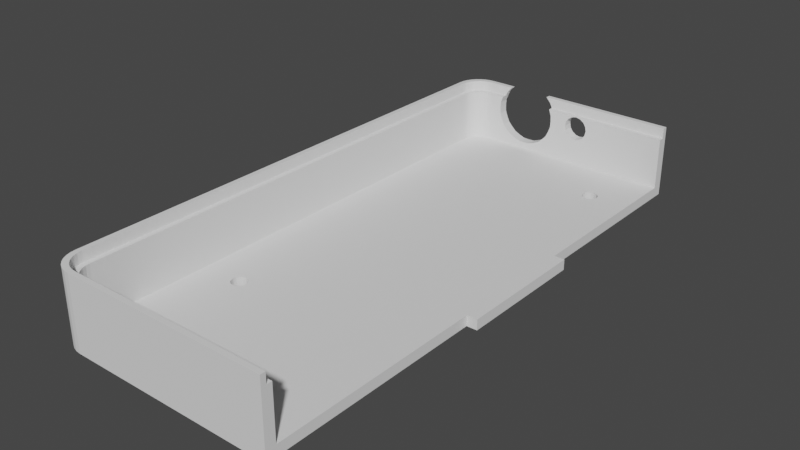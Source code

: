 # Source: Backplate_Left.blend  (saved by Blender 2.90.8; exported with 4.5.12 LTS)
import bpy
from mathutils import Matrix  # noqa: F401  (used for matrix-valued properties, if any)

bpy.ops.wm.read_factory_settings(use_empty=True)
scene = bpy.context.scene
scene.name = 'Scene'

# ---- collections
col_collection = bpy.data.collections.new('Collection'); scene.collection.children.link(col_collection)

# ---- world
world_world = bpy.data.worlds.new('World'); scene.world = world_world
world_world.use_nodes = True; world_world.node_tree.nodes.clear()
_N = world_world.node_tree.nodes; _L = world_world.node_tree.links
n0 = _N.new('ShaderNodeOutputWorld'); n0.name = 'World Output'; n0.location = (300, 300)
n1 = _N.new('ShaderNodeBackground'); n1.name = 'Background'; n1.location = (10, 300)
n1.inputs[0].default_value = (0.05088, 0.05088, 0.05088, 1.0)
_L.new(n1.outputs[0], n0.inputs[0])
n0.is_active_output = True
world_world.color = (0.05088, 0.05088, 0.05088)
world_world.use_sun_shadow = False
world_world.sun_shadow_jitter_overblur = 0.0

# ---- meshes
me_screenholder_010 = bpy.data.meshes.new('ScreenHolder.010')
me_screenholder_010.from_pydata([(-2.4, -7.3, 0.0), (-2.4, -7.1, 0.0), (-2.4, -6.6, 0.0), (-2.4, 0.5, 0.0), (-2.4, 0.7, 0.0), (-2.4, 0.9, 0.0), (-2.4, 1.9, 0.0), (-2.4, -8.3, 0.0), (-2.4, -3.05, 0.0), (-2.4, -7.3, 0.2), (-2.4, -8.3, 0.2), (-2.4, -7.1, 0.2), (-2.4, -6.6, 0.2), (-2.4, -3.05, 0.2), (-2.4, 0.5, 0.2), (-2.4, 0.7, 0.2), (-2.4, 0.9, 0.2), (-2.4, 1.9, 0.2), (-6.9, 0.5, 0.0), (-6.9, -3.3, 0.0), (-6.9, 0.5, 0.2), (-6.9, -3.3, 0.2), (-2.4, -8.5, 0.2), (-2.4, -8.5, 0.0), (-2.4, 2.1, 5.546e-17), (-2.4, 2.1, 0.2), (-6.448, 1.992, 0.2), (-2.4, 2.0, 0.2), (-6.726, 1.806, 0.2), (-6.606, 1.926, 0.2), (-6.8, -3.3, 0.2), (-6.8, 0.5, 0.2), (-6.767, 1.73, 0.2), (-6.363, 2.0, 0.2), (-6.672, 1.872, 0.2), (-6.591, 2.062, 0.2), (-6.591, 2.062, 0.0), (-6.678, 2.016, 0.2), (-6.678, 2.016, 0.0), (-6.498, 2.09, 0.2), (-6.498, 2.09, 0.0), (-6.4, 2.1, 0.0), (-6.4, 2.1, 0.2), (-6.754, 1.954, 0.2), (-6.754, 1.954, 0.0), (-6.398, 1.893, 0.0), (-6.398, 1.893, 0.2), (-6.469, 1.871, 0.0), (-6.469, 1.871, 0.2), (-6.816, 1.878, 0.2), (-6.816, 1.878, 0.0), (-6.325, 1.9, 0.2), (-6.325, 1.9, 0.0), (-6.862, 1.791, 0.2), (-6.862, 1.791, 0.0), (-6.89, 1.698, 0.2), (-6.89, 1.698, 0.0), (-6.533, 1.837, 0.2), (-6.533, 1.837, 0.0), (-6.59, 1.79, 0.2), (-6.59, 1.79, 0.0), (-6.637, 1.733, 0.2), (-6.637, 1.733, 0.0), (-6.693, 1.598, 0.2), (-6.693, 1.598, 0.0), (-6.671, 1.669, 0.2), (-6.671, 1.669, 0.0), (-6.9, 1.6, 0.2), (-6.9, 1.6, 0.0), (-6.7, 1.525, 0.2), (-6.7, 1.525, 0.0), (-6.9, -8.0, 0.2), (-6.9, -8.0, 0.0), (-6.89, -8.098, 0.2), (-6.89, -8.098, 0.0), (-6.693, -7.998, 0.0), (-6.693, -7.998, 0.2), (-6.7, -7.925, 0.0), (-6.7, -7.925, 0.2), (-6.637, -8.133, 0.0), (-6.637, -8.133, 0.2), (-6.671, -8.069, 0.0), (-6.671, -8.069, 0.2), (-6.59, -8.19, 0.0), (-6.59, -8.19, 0.2), (-6.862, -8.191, 0.2), (-6.862, -8.191, 0.0), (-6.816, -8.278, 0.2), (-6.816, -8.278, 0.0), (-6.533, -8.237, 0.2), (-6.533, -8.237, 0.0), (-6.754, -8.354, 0.2), (-6.754, -8.354, 0.0), (-6.53, 1.967, 0.2), (-2.4, 2.0, 2.773e-17), (-6.792, 1.648, 0.2), (-6.503, -8.253, 0.0), (-6.469, -8.271, 0.2), (-6.469, -8.271, 0.0), (-6.325, -8.3, 0.2), (-6.325, -8.3, 0.0), (-6.325, -8.3, 0.0), (-6.325, -8.3, 0.2), (-6.398, -8.293, 0.2), (-6.398, -8.293, 0.0), (-6.591, -8.462, 0.0), (-6.591, -8.462, 0.2), (-6.498, -8.49, 0.0), (-6.498, -8.49, 0.2), (-6.678, -8.416, 0.0), (-2.4, -8.4, 0.2), (-6.678, -8.416, 0.2), (-2.4, -8.4, 0.0), (-6.4, -8.5, 0.0), (-6.4, -8.5, 0.2), (-6.8, 1.563, 0.2), (-6.8, -7.963, 0.2), (-6.792, -8.048, 0.2), (-6.448, -8.392, 0.2), (-6.363, -8.4, 0.2), (-6.53, -8.367, 0.2), (-6.767, -8.13, 0.2), (-6.726, -8.206, 0.2), (-6.606, -8.326, 0.2), (-6.672, -8.272, 0.2), (-6.8, 0.5, 1.2), (-6.448, 1.992, 1.2), (-6.398, 1.893, 1.2), (-6.672, 1.872, 1.2), (-6.59, 1.79, 1.2), (-6.767, 1.73, 1.2), (-6.671, 1.669, 1.2), (-6.606, 1.926, 1.2), (-6.533, 1.837, 1.2), (-6.726, 1.806, 1.2), (-6.637, 1.733, 1.2), (-6.469, 1.871, 1.2), (-6.325, 1.9, 1.2), (-6.693, 1.598, 1.2), (-6.7, 1.525, 1.2), (-6.7, -7.925, 1.2), (-6.693, -7.998, 1.2), (-6.671, -8.069, 1.2), (-6.637, -8.133, 1.2), (-6.59, -8.19, 1.2), (-6.533, -8.237, 1.2), (-6.469, -8.271, 1.2), (-6.398, -8.293, 1.2), (-6.53, 1.967, 1.2), (-2.4, 1.9, 1.2), (-6.8, -7.963, 1.2), (-6.325, -8.3, 1.2), (-2.4, -8.3, 1.2), (-6.792, -8.048, 1.2), (-6.8, -3.3, 1.2), (-2.4, 2.0, 1.2), (-6.363, 2.0, 1.2), (-2.4, -8.4, 1.2), (-6.792, 1.648, 1.2), (-6.8, 1.563, 1.2), (-6.448, -8.392, 1.2), (-6.363, -8.4, 1.2), (-6.53, -8.367, 1.2), (-6.767, -8.13, 1.2), (-6.726, -8.206, 1.2), (-6.606, -8.326, 1.2), (-6.672, -8.272, 1.2), (-6.8, -3.3, 1.4), (-6.9, -3.3, 1.4), (-2.4, 2.0, 1.4), (-2.4, 2.1, 1.4), (-6.363, 2.0, 1.4), (-6.4, 2.1, 1.4), (-6.9, 0.5, 1.4), (-2.4, -8.4, 1.4), (-2.4, -8.5, 1.4), (-6.591, 2.062, 1.4), (-6.678, 2.016, 1.4), (-6.498, 2.09, 1.4), (-6.754, 1.954, 1.4), (-6.816, 1.878, 1.4), (-6.862, 1.791, 1.4), (-6.89, 1.698, 1.4), (-6.9, 1.6, 1.4), (-6.9, -8.0, 1.4), (-6.89, -8.098, 1.4), (-6.862, -8.191, 1.4), (-6.816, -8.278, 1.4), (-6.754, -8.354, 1.4), (-6.591, -8.462, 1.4), (-6.498, -8.49, 1.4), (-6.678, -8.416, 1.4), (-6.4, -8.5, 1.4), (-6.792, 1.648, 1.4), (-6.8, 1.563, 1.4), (-6.448, -8.392, 1.4), (-6.363, -8.4, 1.4), (-6.53, -8.367, 1.4), (-6.767, -8.13, 1.4), (-6.726, -8.206, 1.4), (-6.606, -8.326, 1.4), (-6.672, -8.272, 1.4), (-6.8, 0.5, 1.4), (-6.448, 1.992, 1.4), (-6.672, 1.872, 1.4), (-6.767, 1.73, 1.4), (-6.606, 1.926, 1.4), (-6.726, 1.806, 1.4), (-6.53, 1.967, 1.4), (-6.8, -7.963, 1.4), (-6.792, -8.048, 1.4), (-4.879, 2.1, 1.186), (-4.879, 2.0, 1.186), (-4.879, 2.0, 1.186), (-4.879, 1.9, 1.186), (-4.838, 2.1, 1.072), (-4.838, 2.0, 1.072), (-4.838, 2.0, 1.072), (-4.838, 1.9, 1.072), (-6.068, 2.1, 0.95), (-6.068, 2.0, 0.95), (-6.068, 2.0, 0.95), (-6.068, 1.9, 0.95), (-5.329, 2.1, 0.3377), (-5.329, 2.0, 0.3377), (-5.329, 2.0, 0.3377), (-5.329, 1.9, 0.3377), (-5.969, 2.1, 1.297), (-5.969, 2.0, 1.297), (-5.214, 2.1, 0.379), (-5.214, 2.0, 0.379), (-5.214, 2.0, 0.379), (-5.214, 1.9, 0.379), (-5.887, 2.1, 1.387), (-5.887, 2.0, 1.387), (-4.838, 2.1, 0.8282), (-4.838, 2.0, 0.8282), (-4.838, 2.0, 0.8282), (-4.838, 1.9, 0.8282), (-5.45, 2.1, 0.332), (-5.45, 2.0, 0.332), (-5.45, 2.0, 0.332), (-5.45, 1.9, 0.332), (-5.572, 2.1, 0.3377), (-5.572, 2.0, 0.3377), (-5.572, 2.0, 0.3377), (-5.572, 1.9, 0.3377), (-5.013, 2.1, 0.513), (-5.013, 2.0, 0.513), (-5.013, 2.0, 0.513), (-5.013, 1.9, 0.513), (-5.887, 2.1, 0.513), (-5.887, 2.0, 0.513), (-5.887, 2.0, 0.513), (-5.887, 1.9, 0.513), (-4.931, 2.1, 0.6032), (-4.931, 2.0, 0.6032), (-4.931, 2.0, 0.6032), (-4.931, 1.9, 0.6032), (-6.021, 2.1, 1.186), (-6.015, 2.0, 1.2), (-6.015, 1.9, 1.2), (-6.021, 2.0, 1.186), (-6.021, 2.0, 1.186), (-6.021, 1.9, 1.186), (-6.063, 2.1, 1.072), (-6.063, 2.0, 1.072), (-6.063, 2.0, 1.072), (-6.063, 1.9, 1.072), (-4.832, 2.1, 0.95), (-4.832, 2.0, 0.95), (-4.832, 2.0, 0.95), (-4.832, 1.9, 0.95), (-5.797, 2.1, 0.4309), (-5.797, 2.0, 0.4309), (-5.797, 2.0, 0.4309), (-5.797, 1.9, 0.4309), (-4.931, 2.1, 1.297), (-4.931, 2.0, 1.297), (-4.886, 2.0, 1.2), (-4.886, 1.9, 1.2), (-5.969, 2.1, 0.6032), (-5.969, 2.0, 0.6032), (-5.969, 2.0, 0.6032), (-5.969, 1.9, 0.6032), (-5.104, 2.1, 0.4309), (-5.104, 2.0, 0.4309), (-5.104, 2.0, 0.4309), (-5.104, 1.9, 0.4309), (-6.021, 2.1, 0.7135), (-6.021, 2.0, 0.7135), (-6.021, 2.0, 0.7135), (-6.021, 1.9, 0.7135), (-4.879, 2.1, 0.7135), (-4.879, 2.0, 0.7135), (-4.879, 2.0, 0.7135), (-4.879, 1.9, 0.7135), (-6.063, 2.1, 0.8282), (-6.063, 2.0, 0.8282), (-6.063, 2.0, 0.8282), (-6.063, 1.9, 0.8282), (-5.028, 2.0, 1.4), (-5.028, 2.1, 1.4), (-5.013, 2.1, 1.387), (-5.013, 2.0, 1.387), (-5.873, 2.0, 1.4), (-5.873, 2.1, 1.4), (-5.687, 2.1, 0.379), (-5.687, 2.0, 0.379), (-5.687, 2.0, 0.379), (-5.687, 1.9, 0.379), (-4.342, 2.1, 0.7283), (-4.342, 2.0, 0.7283), (-4.342, 2.0, 0.7283), (-4.342, 1.9, 0.7283), (-4.49, 2.1, 0.95), (-4.49, 2.0, 0.95), (-4.49, 2.0, 0.95), (-4.49, 1.9, 0.95), (-4.472, 2.1, 1.042), (-4.472, 2.0, 1.042), (-4.472, 2.0, 1.042), (-4.472, 1.9, 1.042), (-4.25, 2.1, 0.71), (-4.25, 2.0, 0.71), (-4.25, 2.0, 0.71), (-4.25, 1.9, 0.71), (-4.25, 2.1, 1.19), (-4.25, 2.0, 1.19), (-4.25, 2.0, 1.19), (-4.25, 1.9, 1.19), (-4.081, 2.1, 1.12), (-4.081, 2.0, 1.12), (-4.081, 2.0, 1.12), (-4.081, 1.9, 1.12), (-4.342, 2.1, 1.172), (-4.342, 2.0, 1.172), (-4.342, 2.0, 1.172), (-4.342, 1.9, 1.172), (-4.472, 2.1, 0.8582), (-4.472, 2.0, 0.8582), (-4.472, 2.0, 0.8582), (-4.472, 1.9, 0.8582), (-4.159, 2.1, 0.7283), (-4.159, 2.0, 0.7283), (-4.159, 2.0, 0.7283), (-4.159, 1.9, 0.7283), (-4.081, 2.1, 0.7803), (-4.081, 2.0, 0.7803), (-4.081, 2.0, 0.7803), (-4.081, 1.9, 0.7803), (-4.159, 2.1, 1.172), (-4.159, 2.0, 1.172), (-4.159, 2.0, 1.172), (-4.159, 1.9, 1.172), (-4.42, 2.1, 1.12), (-4.42, 2.0, 1.12), (-4.42, 2.0, 1.12), (-4.42, 1.9, 1.12), (-4.42, 2.1, 0.7803), (-4.42, 2.0, 0.7803), (-4.42, 2.0, 0.7803), (-4.42, 1.9, 0.7803), (-4.029, 2.1, 0.8582), (-4.029, 2.0, 0.8582), (-4.029, 2.0, 0.8582), (-4.029, 1.9, 0.8582), (-4.01, 2.1, 0.95), (-4.01, 2.0, 0.95), (-4.01, 2.0, 0.95), (-4.01, 1.9, 0.95), (-4.029, 2.1, 1.042), (-4.029, 2.0, 1.042), (-4.029, 2.0, 1.042), (-4.029, 1.9, 1.042), (-3.076, 0.9061, 0.2), (-3.076, 0.9061, 0.0), (-3.182, 0.95, 0.2), (-3.182, 0.95, 0.0), (-3.239, 0.9386, 0.2), (-3.239, 0.9386, 0.0), (-3.124, 0.9386, 0.2), (-3.124, 0.9386, 0.0), (-3.288, 0.9061, 0.2), (-3.288, 0.9061, 1.49e-08), (-3.32, 0.8574, 0.2), (-3.32, 0.8574, 0.0), (-3.043, 0.8574, 0.2), (-3.043, 0.8574, 0.0), (-3.032, 0.8, 0.2), (-3.032, 0.8, 0.0), (-3.332, 0.8, 0.2), (-3.332, 0.8, 0.0), (-3.043, 0.7426, 0.2), (-3.043, 0.7426, 0.0), (-3.32, 0.7426, 0.2), (-3.32, 0.7426, 0.0), (-3.076, 0.6939, 0.2), (-3.076, 0.6939, 0.0), (-3.288, 0.6939, 0.2), (-3.288, 0.6939, 1.49e-08), (-3.124, 0.6614, 0.2), (-3.124, 0.6614, 0.0), (-3.239, 0.6614, 0.2), (-3.239, 0.6614, 0.0), (-3.182, 0.65, 0.2), (-3.182, 0.65, 0.0), (-5.9, -5.55, 0.2), (-5.9, -5.55, 0.0), (-5.843, -5.561, 0.2), (-5.843, -5.561, 0.0), (-5.958, -5.561, 0.2), (-5.958, -5.561, 0.0), (-5.794, -5.594, 0.2), (-5.794, -5.594, 0.0), (-6.006, -5.594, 0.2), (-6.006, -5.594, 1.49e-08), (-5.762, -5.643, 0.2), (-5.762, -5.643, 0.0), (-6.039, -5.643, 0.2), (-6.039, -5.643, 0.0), (-6.05, -5.7, 0.2), (-6.05, -5.7, 0.0), (-5.75, -5.7, 0.2), (-5.75, -5.7, 0.0), (-5.762, -5.757, 0.2), (-5.762, -5.757, 0.0), (-6.039, -5.757, 0.2), (-6.039, -5.757, 0.0), (-6.006, -5.806, 0.2), (-6.006, -5.806, 1.49e-08), (-5.958, -5.839, 0.2), (-5.958, -5.839, 0.0), (-5.794, -5.806, 0.2), (-5.794, -5.806, 0.0), (-5.843, -5.839, 0.2), (-5.843, -5.839, 0.0), (-5.9, -5.85, 0.2), (-5.9, -5.85, 0.0), (-2.2, -4.15, 0.2), (-2.2, -4.15, -2.384e-07), (-2.2, -1.65, 0.2), (-2.2, -1.65, -2.384e-07), (-2.4, -4.15, 0.2), (-2.4, -4.15, -2.384e-07), (-2.4, -1.65, 0.2), (-2.4, -1.65, -2.384e-07)], [(101, 100), (103, 99)], [(109, 90, 83, 92), (88, 92, 83, 79), (113, 100, 104, 107), (105, 107, 104, 98), (109, 105, 98, 96, 90), (94, 24, 25, 27), (72, 74, 73, 71), (85, 73, 74, 86), (93, 208, 206, 29), (21, 168, 173, 20), (0, 1, 2, 8, 3, 4, 5, 6, 17, 16, 15, 14, 13, 12, 11, 9, 10, 7), (19, 21, 20, 18), (21, 19, 72, 71), (18, 20, 67, 68), (34, 128, 132, 29), (23, 22, 114, 113), (80, 143, 144, 84), (110, 22, 23, 112), (56, 55, 53, 54), (85, 186, 185, 73), (55, 56, 68, 67), (44, 43, 37, 38), (35, 39, 40, 36), (42, 41, 40, 39), (50, 49, 43, 44), (119, 161, 160, 118), (106, 189, 191, 111), (42, 25, 24, 41), (50, 54, 53, 49), (42, 172, 306, 233, 227, 259, 265, 219, 297, 289, 281, 251, 273, 307, 243, 239, 223, 229, 285, 247, 255, 293, 235, 269, 315, 339, 359, 311, 323, 343, 347, 363, 367, 170, 25), (37, 35, 36, 38), (29, 206, 204, 34), (117, 153, 150, 116), (51, 137, 127, 46), (76, 141, 142, 82), (55, 182, 181, 53), (17, 149, 370, 366, 350, 346, 326, 314, 362, 342, 318, 272, 238, 296, 258, 250, 288, 232, 226, 242, 246, 310, 276, 254, 284, 292, 300, 222, 268, 264, 261, 137, 51), (87, 85, 86, 88), (92, 91, 87, 88), (92, 109, 111, 91), (109, 105, 106, 111), (108, 106, 105, 107), (114, 108, 107, 113), (110, 157, 161, 119), (118, 160, 162, 120), (82, 142, 143, 80), (118, 195, 196, 119), (121, 163, 153, 117), (10, 152, 157, 110), (122, 164, 163, 121), (78, 140, 141, 76), (111, 191, 188, 91), (116, 209, 210, 117), (119, 196, 174, 110), (97, 146, 147, 103), (120, 162, 165, 123), (120, 197, 195, 118), (117, 210, 198, 121), (10, 110, 112, 7), (53, 181, 180, 49), (6, 94, 27, 17), (108, 190, 189, 106), (121, 198, 199, 122), (71, 184, 168, 21), (123, 200, 197, 120), (49, 180, 179, 43), (124, 166, 164, 122), (122, 199, 201, 124), (124, 201, 200, 123), (25, 170, 169, 27), (73, 185, 184, 71), (123, 165, 166, 124), (130, 158, 138, 131), (155, 279, 280, 149), (128, 134, 135, 129), (158, 159, 139, 138), (126, 148, 136, 127), (160, 161, 151, 147), (150, 153, 141, 140), (157, 152, 151, 161), (162, 160, 147, 146), (153, 163, 142, 141), (163, 164, 143, 142), (165, 162, 146, 145), (166, 165, 145, 144), (144, 143, 164, 166), (129, 133, 132, 128), (133, 136, 148, 132), (127, 137, 156, 126), (131, 135, 134, 130), (48, 136, 133, 57), (29, 132, 148, 93), (93, 148, 126, 26), (57, 133, 129, 59), (115, 159, 158, 95), (102, 151, 152, 10), (26, 126, 156, 33), (84, 144, 145, 89), (59, 129, 135, 61), (103, 147, 151, 102), (28, 134, 128, 34), (32, 130, 134, 28), (65, 131, 138, 63), (33, 156, 260, 263, 267, 221, 299, 291, 283, 253, 275, 309, 245, 241, 225, 231, 287, 249, 257, 295, 237, 271, 317, 341, 361, 313, 325, 345, 349, 365, 369, 155, 27), (61, 135, 131, 65), (31, 125, 159, 115), (95, 158, 130, 32), (63, 138, 139, 69), (116, 150, 154, 30), (30, 154, 125, 31), (89, 145, 146, 97), (27, 155, 149, 17), (46, 127, 136, 48), (202, 173, 168, 167), (167, 168, 184, 209), (205, 207, 180, 181), (203, 171, 172, 178), (206, 208, 176, 177), (204, 206, 177, 179), (201, 199, 187, 188), (188, 191, 200, 201), (191, 189, 197, 200), (186, 187, 199, 198), (185, 186, 198, 210), (189, 190, 195, 197), (175, 174, 196, 192), (184, 185, 210, 209), (190, 192, 196, 195), (178, 176, 208, 203), (182, 183, 194, 193), (179, 180, 207, 204), (170, 302, 301, 169), (173, 202, 194, 183), (181, 182, 193, 205), (114, 192, 190, 108), (26, 203, 208, 93), (87, 187, 186, 85), (95, 193, 194, 115), (33, 171, 203, 26), (37, 177, 176, 35), (34, 204, 207, 28), (28, 207, 205, 32), (39, 178, 172, 42), (110, 174, 175, 22), (27, 169, 368, 364, 348, 344, 324, 312, 360, 340, 316, 270, 236, 294, 256, 248, 286, 230, 224, 240, 244, 308, 274, 252, 282, 290, 298, 220, 266, 262, 228, 234, 305, 171, 33), (20, 173, 183, 67), (22, 175, 192, 114), (91, 188, 187, 87), (115, 194, 202, 31), (35, 176, 178, 39), (32, 205, 193, 95), (30, 167, 209, 116), (67, 183, 182, 55), (31, 202, 167, 30), (43, 179, 177, 37), (86, 88, 79, 81), (86, 81, 75, 74), (72, 74, 75, 77), (139, 140, 78, 69), (140, 139, 154, 150), (159, 125, 154, 139), (77, 70, 68, 18, 19, 72), (68, 56, 64, 70), (56, 54, 66, 64), (54, 50, 62, 66), (50, 44, 60, 62), (44, 38, 58, 60), (36, 47, 58, 38), (36, 40, 45, 47), (40, 41, 52, 45), (41, 24, 6, 52), (113, 23, 7, 100), (99, 10, 9, 11, 12, 423, 425, 433, 435, 437, 431, 429, 427, 421, 78, 76, 82, 80, 84, 89, 97, 103, 102), (7, 100, 104, 98, 96, 90, 83, 79, 81, 75, 77, 422, 428, 430, 432, 438, 436, 434, 426, 424, 2, 1, 0), (261, 260, 156, 137), (305, 306, 172, 171), (243, 307, 309, 245), (239, 243, 245, 241), (223, 239, 241, 225), (229, 223, 225, 231), (229, 231, 287, 285), (285, 287, 249, 247), (247, 249, 257, 255), (293, 255, 257, 295), (293, 295, 237, 235), (269, 235, 236, 270), (269, 271, 217, 215), (211, 215, 217, 213, 279), (211, 212, 278, 277), (277, 278, 304, 303), (301, 302, 303, 304), (307, 273, 275, 309), (251, 252, 274, 273), (251, 281, 282, 252), (289, 290, 282, 281), (297, 298, 290, 289), (219, 221, 299, 297), (265, 267, 221, 219), (260, 259, 265, 267, 263), (259, 227, 228, 260), (233, 234, 228, 227), (305, 234, 233, 306), (263, 260, 261, 264), (268, 267, 263, 264), (222, 221, 267, 268), (300, 299, 221, 222), (292, 290, 298, 300), (282, 290, 292, 284), (284, 254, 252, 282), (253, 254, 276, 275), (276, 310, 309, 275), (246, 245, 309, 310), (246, 242, 241, 245), (226, 225, 241, 242), (231, 225, 226, 232), (288, 287, 231, 232), (249, 287, 288, 250), (250, 258, 257, 249), (295, 257, 258, 296), (296, 238, 237, 295), (236, 238, 272, 270), (218, 217, 271, 272), (212, 214, 218, 216), (214, 280, 279, 213), (155, 369, 373, 333, 352, 328, 336, 357, 321, 317, 271, 217, 213, 279), (272, 318, 322, 358, 338, 330, 354, 334, 374, 370, 149, 280, 214, 218), (270, 316, 320, 356, 337, 329, 353, 332, 372, 368, 169, 301, 304, 278, 212, 216), (170, 367, 371, 331, 351, 327, 335, 355, 319, 315, 269, 215, 211, 277, 303, 302), (372, 332, 334, 374), (331, 371, 372, 332), (372, 374, 370, 368), (371, 367, 368, 372), (365, 366, 370, 369), (363, 365, 369, 367), (349, 350, 366, 365), (347, 349, 365, 363), (333, 334, 354, 352), (331, 333, 352, 351), (354, 330, 328, 352), (352, 328, 327, 351), (337, 338, 330, 329), (329, 327, 335, 337), (346, 350, 349, 345), (345, 349, 347, 343), (324, 344, 346, 326), (344, 324, 323, 343), (314, 326, 324, 312), (324, 323, 311, 312), (361, 362, 314, 313), (313, 311, 359, 361), (341, 342, 362, 361), (341, 361, 359, 339), (315, 317, 341, 339), (341, 317, 318, 342), (319, 321, 317, 315), (317, 321, 322, 318), (355, 356, 320, 319), (356, 358, 322, 320), (335, 336, 357, 355), (336, 338, 358, 357), (437, 438, 432, 431), (435, 436, 438, 437), (377, 378, 380, 379), (415, 416, 420, 419), (403, 404, 400, 399), (431, 432, 430, 429), (417, 418, 424, 423), (429, 430, 428, 427), (393, 394, 398, 397), (405, 406, 404, 403), (407, 408, 412, 411), (379, 380, 384, 383), (413, 414, 410, 409), (389, 390, 394, 393), (407, 408, 410, 409), (433, 434, 436, 435), (401, 402, 406, 405), (387, 388, 390, 389), (397, 398, 402, 401), (2, 424, 418, 414, 410, 408, 412, 416, 420, 422, 77, 70, 392, 396, 400, 404, 406, 402, 398, 394, 390, 5, 4, 3, 8), (5, 390, 388, 376, 382, 378, 380, 384, 386, 392, 70, 64, 66, 62, 60, 58, 47, 45, 52, 6), (411, 412, 416, 415), (395, 396, 392, 391), (78, 421, 419, 415, 411, 407, 409, 413, 417, 423, 12, 13, 14, 15, 16, 389, 393, 397, 401, 405, 403, 399, 395, 391, 69), (69, 391, 385, 383, 379, 377, 381, 375, 387, 389, 16, 17, 51, 46, 48, 57, 59, 61, 65, 63), (375, 376, 382, 381), (423, 424, 426, 425), (417, 418, 414, 413), (387, 388, 376, 375), (419, 420, 422, 421), (383, 384, 386, 385), (425, 426, 434, 433), (427, 428, 422, 421), (399, 400, 396, 395), (385, 386, 392, 391), (377, 378, 382, 381), (439, 440, 442, 441), (441, 442, 446, 445), (445, 446, 444, 443), (443, 444, 440, 439), (441, 445, 443, 439), (446, 442, 440, 444)])
_uv = me_screenholder_010.uv_layers.new(name='UVMap')
_uv.uv.foreach_set('vector', [0.0, 0.0, 0.0, 0.0, 0.0, 0.0, 0.0, 0.0, 0.0, 0.0, 0.0, 0.0, 0.0, 0.0, 0.0, 0.0, 0.0, 0.0, 0.0, 0.0, 0.0, 0.0, 0.0, 0.0, 0.0, 0.0, 0.0, 0.0, 0.0, 0.0, 0.0, 0.0, 0.0, 0.0, 0.0, 0.0, 0.0, 0.0, 0.0, 0.0, 0.0, 0.0, 0.0, 0.0, 0.0, 0.0, 0.0, 0.0, 0.0, 0.0, 0.0, 0.0, 0.0, 0.0, 0.0, 0.0, 0.0, 0.0, 0.0, 0.0, 0.0, 0.0, 0.0, 0.0, 0.0, 0.0, 0.0, 0.0, 0.0, 0.0, 0.0, 0.0, 0.0, 0.0, 0.0, 0.0, 0.0, 0.0, 0.0, 0.0, 0.0, 0.0, 0.0, 0.0, 0.0, 0.0, 0.0, 0.0, 0.0, 0.0, 0.0, 0.0, 0.0, 0.0, 0.0, 0.0, 0.0, 0.0, 0.0, 0.0, 0.0, 0.0, 0.0, 0.0, 0.0, 0.0, 0.0, 0.0, 0.0, 0.0, 0.0, 0.0, 0.0, 0.0, 0.0, 0.0, 0.0, 0.0, 0.0, 0.0, 0.0, 0.0, 0.0, 0.0, 0.0, 0.0, 0.0, 0.0, 0.0, 0.0, 0.0, 0.0, 0.0, 0.0, 0.0, 0.0, 0.0, 0.0, 0.0, 0.0, 0.0, 0.0, 0.0, 0.0, 0.0, 0.0, 0.0, 0.0, 0.0, 0.0, 0.0, 0.0, 0.0, 0.0, 0.0, 0.0, 0.0, 0.0, 0.0, 0.0, 0.0, 0.0, 0.0, 0.0, 0.0, 0.0, 0.0, 0.0, 0.0, 0.0, 0.0, 0.0, 0.0, 0.0, 0.0, 0.0, 0.0, 0.0, 0.0, 0.0, 0.0, 0.0, 0.0, 0.0, 0.0, 0.0, 0.0, 0.0, 0.0, 0.0, 0.0, 0.0, 0.0, 0.0, 0.0, 0.0, 0.0, 0.0, 0.0, 0.0, 0.0, 0.0, 0.0, 0.0, 0.0, 0.0, 0.0, 0.0, 0.0, 0.0, 0.0, 0.0, 0.0, 0.0, 0.0, 0.0, 0.0, 0.0, 0.0, 0.0, 0.0, 0.0, 0.0, 0.0, 0.0, 0.0, 0.0, 0.0, 0.0, 0.0, 0.0, 0.0, 0.0, 0.0, 0.0, 0.0, 0.0, 0.0, 0.0, 0.0, 0.0, 0.0, 0.0, 0.0, 0.0, 0.0, 0.0, 0.0, 0.0, 0.0, 0.0, 0.0, 0.0, 0.0, 0.0, 0.0, 0.0, 0.0, 0.0, 0.0, 0.0, 0.0, 0.0, 0.0, 0.0, 0.0, 0.0, 0.0, 0.0, 0.0, 0.0, 0.0, 0.0, 0.0, 0.0, 0.0, 0.0, 0.0, 0.0, 0.0, 0.0, 0.0, 0.0, 0.0, 0.0, 0.0, 0.0, 0.0, 0.0, 0.0, 0.0, 0.0, 0.0, 0.0, 0.0, 0.0, 0.0, 0.0, 0.0, 0.0, 0.0, 0.0, 0.0, 0.0, 0.0, 0.0, 0.0, 0.0, 0.0, 0.0, 0.0, 0.0, 0.0, 0.0, 0.0, 0.0, 0.0, 0.0, 0.0, 0.0, 0.0, 0.0, 0.0, 0.0, 0.0, 0.0, 0.0, 0.0, 0.0, 0.0, 0.0, 0.0, 0.0, 0.0, 0.0, 0.0, 0.0, 0.0, 0.0, 0.0, 0.0, 0.0, 0.0, 0.0, 0.0, 0.0, 0.0, 0.0, 0.0, 0.0, 0.0, 0.0, 0.0, 0.0, 0.0, 0.0, 0.0, 0.0, 0.0, 0.0, 0.0, 0.0, 0.0, 0.0, 0.0, 0.0, 0.0, 0.0, 0.0, 0.0, 0.0, 0.0, 0.0, 0.0, 0.0, 0.0, 0.0, 0.0, 0.0, 0.0, 0.0, 0.0, 0.0, 0.0, 0.0, 0.0, 0.0, 0.0, 0.0, 0.0, 0.0, 0.0, 0.0, 0.0, 0.0, 0.0, 0.0, 0.0, 0.0, 0.0, 0.0, 0.0, 0.0, 0.0, 0.0, 0.0, 0.0, 0.0, 0.0, 0.0, 0.0, 0.0, 0.0, 0.0, 0.0, 0.0, 0.0, 0.0, 0.0, 0.0, 0.0, 0.0, 0.0, 0.0, 0.0, 0.0, 0.0, 0.0, 0.0, 0.0, 0.0, 0.0, 0.0, 0.0, 0.0, 0.0, 0.0, 0.0, 0.0, 0.0, 0.0, 0.0, 0.0, 0.0, 0.0, 0.0, 0.0, 0.0, 0.0, 0.0, 0.0, 0.0, 0.0, 0.0, 0.0, 0.0, 0.0, 0.0, 0.0, 0.0, 0.0, 0.0, 0.0, 0.0, 0.0, 0.0, 0.0, 0.0, 0.0, 0.0, 0.0, 0.0, 0.0, 0.0, 0.0, 0.0, 0.0, 0.0, 0.0, 0.0, 0.0, 0.0, 0.0, 0.0, 0.0, 0.0, 0.0, 0.0, 0.0, 0.0, 0.0, 0.0, 0.0, 0.0, 0.0, 0.0, 0.0, 0.0, 0.0, 0.0, 0.0, 0.0, 0.0, 0.0, 0.0, 0.0, 0.0, 0.0, 0.0, 0.0, 0.0, 0.0, 0.0, 0.0, 0.0, 0.0, 0.0, 0.0, 0.0, 0.0, 0.0, 0.0, 0.0, 0.0, 0.0, 0.0, 0.0, 0.0, 0.0, 0.0, 0.0, 0.0, 0.0, 0.0, 0.0, 0.0, 0.0, 0.0, 0.0, 0.0, 0.0, 0.0, 0.0, 0.0, 0.0, 0.0, 0.0, 0.0, 0.0, 0.0, 0.0, 0.0, 0.0, 0.0, 0.0, 0.0, 0.0, 0.0, 0.0, 0.0, 0.0, 0.0, 0.0, 0.0, 0.0, 0.0, 0.0, 0.0, 0.0, 0.0, 0.0, 0.0, 0.0, 0.0, 0.0, 0.0, 0.0, 0.0, 0.0, 0.0, 0.0, 0.0, 0.0, 0.0, 0.0, 0.0, 0.0, 0.0, 0.0, 0.0, 0.0, 0.0, 0.0, 0.0, 0.0, 0.0, 0.0, 0.0, 0.0, 0.0, 0.0, 0.0, 0.0, 0.0, 0.0, 0.0, 0.0, 0.0, 0.0, 0.0, 0.0, 0.0, 0.0, 0.0, 0.0, 0.0, 0.0, 0.0, 0.0, 0.0, 0.0, 0.0, 0.0, 0.0, 0.0, 0.0, 0.0, 0.0, 0.0, 0.0, 0.0, 0.0, 0.0, 0.0, 0.0, 0.0, 0.0, 0.0, 0.0, 0.0, 0.0, 0.0, 0.0, 0.0, 0.0, 0.0, 0.0, 0.0, 0.0, 0.0, 0.0, 0.0, 0.0, 0.0, 0.0, 0.0, 0.0, 0.0, 0.0, 0.0, 0.0, 0.0, 0.0, 0.0, 0.0, 0.0, 0.0, 0.0, 0.0, 0.0, 0.0, 0.0, 0.0, 0.0, 0.0, 0.0, 0.0, 0.0, 0.0, 0.0, 0.0, 0.0, 0.0, 0.0, 0.0, 0.0, 0.0, 0.0, 0.0, 0.0, 0.0, 0.0, 0.0, 0.0, 0.0, 0.0, 0.0, 0.0, 0.0, 0.0, 0.0, 0.0, 0.0, 0.0, 0.0, 0.0, 0.0, 0.0, 0.0, 0.0, 0.0, 0.0, 0.0, 0.0, 0.0, 0.0, 0.0, 0.0, 0.0, 0.0, 0.0, 0.0, 0.0, 0.0, 0.0, 0.0, 0.0, 0.0, 0.0, 0.0, 0.0, 0.0, 0.0, 0.0, 0.0, 0.0, 0.0, 0.0, 0.0, 0.0, 0.0, 0.0, 0.0, 0.0, 0.0, 0.0, 0.0, 0.0, 0.0, 0.0, 0.0, 0.0, 0.0, 0.0, 0.0, 0.0, 0.0, 0.0, 0.0, 0.0, 0.0, 0.0, 0.0, 0.0, 0.0, 0.0, 0.0, 0.0, 0.0, 0.0, 0.0, 0.0, 0.0, 0.0, 0.0, 0.0, 0.0, 0.0, 0.0, 0.0, 0.0, 0.0, 0.0, 0.0, 0.0, 0.0, 0.0, 0.0, 0.0, 0.0, 0.0, 0.0, 0.0, 0.0, 0.0, 0.0, 0.0, 0.0, 0.0, 0.0, 0.0, 0.0, 0.0, 0.0, 0.0, 0.0, 0.0, 0.0, 0.0, 0.0, 0.0, 0.0, 0.0, 0.0, 0.0, 0.0, 0.0, 0.0, 0.0, 0.0, 0.0, 0.0, 0.0, 0.0, 0.0, 0.0, 0.0, 0.0, 0.0, 0.0, 0.0, 0.0, 0.0, 0.0, 0.0, 0.0, 0.0, 0.0, 0.0, 0.0, 0.0, 0.0, 0.0, 0.0, 0.0, 0.0, 0.0, 0.0, 0.0, 0.0, 0.0, 0.0, 0.0, 0.0, 0.0, 0.0, 0.0, 0.0, 0.0, 0.0, 0.0, 0.0, 0.0, 0.0, 0.0, 0.0, 0.0, 0.0, 0.0, 0.0, 0.0, 0.0, 0.0, 0.0, 0.0, 0.0, 0.0, 0.0, 0.0, 0.0, 0.0, 0.0, 0.0, 0.0, 0.0, 0.0, 0.0, 0.0, 0.0, 0.0, 0.0, 0.0, 0.0, 0.0, 0.0, 0.0, 0.0, 0.0, 0.0, 0.0, 0.0, 0.0, 0.0, 0.0, 0.0, 0.0, 0.0, 0.0, 0.0, 0.0, 0.0, 0.0, 0.0, 0.0, 0.0, 0.0, 0.0, 0.0, 0.0, 0.0, 0.0, 0.0, 0.0, 0.0, 0.0, 0.0, 0.0, 0.0, 0.0, 0.0, 0.0, 0.0, 0.0, 0.0, 0.0, 0.0, 0.0, 0.0, 0.0, 0.0, 0.0, 0.0, 0.0, 0.0, 0.0, 0.0, 0.0, 0.0, 0.0, 0.0, 0.0, 0.0, 0.0, 0.0, 0.0, 0.0, 0.0, 0.0, 0.0, 0.0, 0.0, 0.0, 0.0, 0.0, 0.0, 0.0, 0.0, 0.0, 0.0, 0.0, 0.0, 0.0, 0.0, 0.0, 0.0, 0.0, 0.0, 0.0, 0.0, 0.0, 0.0, 0.0, 0.0, 0.0, 0.0, 0.0, 0.0, 0.0, 0.0, 0.0, 0.0, 0.0, 0.0, 0.0, 0.0, 0.0, 0.0, 0.0, 0.0, 0.0, 0.0, 0.0, 0.0, 0.0, 0.0, 0.0, 0.0, 0.0, 0.0, 0.0, 0.0, 0.0, 0.0, 0.0, 0.0, 0.0, 0.0, 0.0, 0.0, 0.0, 0.0, 0.0, 0.0, 0.0, 0.0, 0.0, 0.0, 0.0, 0.0, 0.0, 0.0, 0.0, 0.0, 0.0, 0.0, 0.0, 0.0, 0.0, 0.0, 0.0, 0.0, 0.0, 0.0, 0.0, 0.0, 0.0, 0.0, 0.0, 0.0, 0.0, 0.0, 0.0, 0.0, 0.0, 0.0, 0.0, 0.0, 0.0, 0.0, 0.0, 0.0, 0.0, 0.0, 0.0, 0.0, 0.0, 0.0, 0.0, 0.0, 0.0, 0.0, 0.0, 0.0, 0.0, 0.0, 0.0, 0.0, 0.0, 0.0, 0.0, 0.0, 0.0, 0.0, 0.0, 0.0, 0.0, 0.0, 0.0, 0.0, 0.0, 0.0, 0.0, 0.0, 0.0, 0.0, 0.0, 0.0, 0.0, 0.0, 0.0, 0.0, 0.0, 0.0, 0.0, 0.0, 0.0, 0.0, 0.0, 0.0, 0.0, 0.0, 0.0, 0.0, 0.0, 0.0, 0.0, 0.0, 0.0, 0.0, 0.0, 0.0, 0.0, 0.0, 0.0, 0.0, 0.0, 0.0, 0.0, 0.0, 0.0, 0.0, 0.0, 0.0, 0.0, 0.0, 0.0, 0.0, 0.0, 0.0, 0.0, 0.0, 0.0, 0.0, 0.0, 0.0, 0.0, 0.0, 0.0, 0.0, 0.0, 0.0, 0.0, 0.0, 0.0, 0.0, 0.0, 0.0, 0.0, 0.0, 0.0, 0.0, 0.0, 0.0, 0.0, 0.0, 0.0, 0.0, 0.0, 0.0, 0.0, 0.0, 0.0, 0.0, 0.0, 0.0, 0.0, 0.0, 0.0, 0.0, 0.0, 0.0, 0.0, 0.0, 0.0, 0.0, 0.0, 0.0, 0.0, 0.0, 0.0, 0.0, 0.0, 0.0, 0.0, 0.0, 0.0, 0.0, 0.0, 0.0, 0.0, 0.0, 0.0, 0.0, 0.0, 0.0, 0.0, 0.0, 0.0, 0.0, 0.0, 0.0, 0.0, 0.0, 0.0, 0.0, 0.0, 0.0, 0.0, 0.0, 0.0, 0.0, 0.0, 0.0, 0.0, 0.0, 0.0, 0.0, 0.0, 0.0, 0.0, 0.0, 0.0, 0.0, 0.0, 0.0, 0.0, 0.0, 0.0, 0.0, 0.0, 0.0, 0.0, 0.0, 0.0, 0.0, 0.0, 0.0, 0.0, 0.0, 0.0, 0.0, 0.0, 0.0, 0.0, 0.0, 0.0, 0.0, 0.0, 0.0, 0.0, 0.0, 0.0, 0.0, 0.0, 0.0, 0.0, 0.0, 0.0, 0.0, 0.0, 0.0, 0.0, 0.0, 0.0, 0.0, 0.0, 0.0, 0.0, 0.0, 0.0, 0.0, 0.0, 0.0, 0.0, 0.0, 0.0, 0.0, 0.0, 0.0, 0.0, 0.0, 0.0, 0.0, 0.0, 0.0, 0.0, 0.0, 0.0, 0.0, 0.0, 0.0, 0.0, 0.0, 0.0, 0.0, 0.0, 0.0, 0.0, 0.0, 0.0, 0.0, 0.0, 0.0, 0.0, 0.0, 0.0, 0.0, 0.0, 0.0, 0.0, 0.0, 0.0, 0.0, 0.0, 0.0, 0.0, 0.0, 0.0, 0.0, 0.0, 0.0, 0.0, 0.0, 0.0, 0.0, 0.0, 0.0, 0.0, 0.0, 0.0, 0.0, 0.0, 0.0, 0.0, 0.0, 0.0, 0.0, 0.0, 0.0, 0.0, 0.0, 0.0, 0.0, 0.0, 0.0, 0.0, 0.0, 0.0, 0.0, 0.0, 0.0, 0.0, 0.0, 0.0, 0.0, 0.0, 0.0, 0.0, 0.0, 0.0, 0.0, 0.0, 0.0, 0.0, 0.0, 0.0, 0.0, 0.0, 0.0, 0.0, 0.0, 0.0, 0.0, 0.0, 0.0, 0.0, 0.0, 0.0, 0.0, 0.0, 0.0, 0.0, 0.0, 0.0, 0.0, 0.0, 0.0, 0.0, 0.0, 0.0, 0.0, 0.0, 0.0, 0.0, 0.0, 0.0, 0.0, 0.0, 0.0, 0.0, 0.0, 0.0, 0.0, 0.0, 0.0, 0.0, 0.0, 0.0, 0.0, 0.0, 0.0, 0.0, 0.0, 0.0, 0.0, 0.0, 0.0, 0.0, 0.0, 0.0, 0.0, 0.0, 0.0, 0.0, 0.0, 0.0, 0.0, 0.0, 0.0, 0.0, 0.0, 0.0, 0.0, 0.0, 0.0, 0.0, 0.0, 0.0, 0.0, 0.0, 0.0, 0.0, 0.0, 0.0, 0.0, 0.0, 0.0, 0.0, 0.0, 0.0, 0.0, 0.0, 0.0, 0.0, 0.0, 0.0, 0.0, 0.0, 0.0, 0.0, 0.0, 0.0, 0.0, 0.0, 0.0, 0.0, 0.0, 0.0, 0.0, 0.0, 0.0, 0.0, 0.0, 0.0, 0.0, 0.0, 0.0, 0.0, 0.0, 0.0, 0.0, 0.0, 0.0, 0.0, 0.0, 0.0, 0.0, 0.0, 0.0, 0.0, 0.0, 0.0, 0.0, 0.0, 0.0, 0.0, 0.0, 0.0, 0.0, 0.0, 0.0, 0.0, 0.0, 0.0, 0.0, 0.0, 0.0, 0.0, 0.0, 0.0, 0.0, 0.0, 0.0, 0.0, 0.0, 0.0, 0.0, 0.0, 0.0, 0.0, 0.0, 0.0, 0.0, 0.0, 0.0, 0.0, 0.0, 0.0, 0.0, 0.0, 0.0, 0.0, 0.0, 0.0, 0.0, 0.0, 0.0, 0.0, 0.0, 0.0, 0.0, 0.0, 0.0, 0.0, 0.0, 0.0, 0.0, 0.0, 0.0, 0.0, 0.0, 0.0, 0.0, 0.0, 0.0, 0.0, 0.0, 0.0, 0.0, 0.0, 0.0, 0.0, 0.0, 0.0, 0.0, 0.0, 0.0, 0.0, 0.0, 0.0, 0.0, 0.0, 0.0, 0.0, 0.0, 0.0, 0.0, 0.0, 0.0, 0.0, 0.0, 0.0, 0.0, 0.0, 0.0, 0.0, 0.0, 0.0, 0.0, 0.0, 0.0, 0.0, 0.0, 0.0, 0.0, 0.0, 0.0, 0.0, 0.0, 0.0, 0.0, 0.0, 0.0, 0.0, 0.0, 0.0, 0.0, 0.0, 0.0, 0.0, 0.0, 0.0, 0.0, 0.0, 0.0, 0.0, 0.0, 0.0, 0.0, 0.0, 0.0, 0.0, 0.0, 0.0, 0.0, 0.0, 0.0, 0.0, 0.0, 0.0, 0.0, 0.0, 0.0, 0.0, 0.0, 0.0, 0.0, 0.0, 0.0, 0.0, 0.0, 0.0, 0.0, 0.0, 0.0, 0.0, 0.0, 0.0, 0.0, 0.0, 0.0, 0.0, 0.0, 0.0, 0.0, 0.0, 0.0, 0.0, 0.0, 0.0, 0.0, 0.0, 0.0, 0.0, 0.0, 0.0, 0.0, 0.0, 0.0, 0.0, 0.0, 0.0, 0.0, 0.0, 0.0, 0.0, 0.0, 0.0, 0.0, 0.0, 0.0, 0.0, 0.0, 0.0, 0.0, 0.0, 0.0, 0.0, 0.0, 0.0, 0.0, 0.0, 0.0, 0.0, 0.0, 0.0, 0.0, 0.0, 0.0, 0.0, 0.0, 0.0, 0.0, 0.0, 0.0, 0.0, 0.0, 0.0, 0.0, 0.0, 0.0, 0.0, 0.0, 0.0, 0.0, 0.0, 0.0, 0.0, 0.0, 0.0, 0.0, 0.0, 0.0, 0.0, 0.0, 0.0, 0.0, 0.0, 0.0, 0.0, 0.0, 0.0, 0.0, 0.0, 0.0, 0.0, 0.0, 0.0, 0.0, 0.0, 0.0, 0.0, 0.0, 0.0, 0.0, 0.0, 0.0, 0.0, 0.0, 0.0, 0.0, 0.0, 0.0, 0.0, 0.0, 0.0, 0.0, 0.0, 0.0, 0.0, 0.0, 0.0, 0.0, 0.0, 0.0, 0.0, 0.0, 0.0, 0.0, 0.0, 0.0, 0.0, 0.0, 0.0, 0.0, 0.0, 0.0, 0.0, 0.0, 0.0, 0.0, 0.0, 0.0, 0.0, 0.0, 0.0, 0.0, 0.0, 0.0, 0.0, 0.0, 0.0, 0.0, 0.0, 0.0, 0.0, 0.0, 0.0, 0.0, 0.0, 0.0, 0.0, 0.0, 0.0, 0.0, 0.0, 0.0, 0.0, 0.0, 0.0, 0.0, 0.0, 0.0, 0.0, 0.0, 0.0, 0.0, 0.0, 0.0, 0.0, 0.0, 0.0, 0.0, 0.0, 0.0, 0.0, 0.0, 0.0, 0.0, 0.0, 0.0, 0.0, 0.0, 0.0, 0.0, 0.0, 0.0, 0.0, 0.0, 0.0, 0.0, 0.0, 0.0, 0.0, 0.0, 0.0, 0.0, 0.0, 0.0, 0.0, 0.0, 0.0, 0.0, 0.0, 0.0, 0.0, 0.0, 0.0, 0.0, 0.0, 0.0, 0.0, 0.0, 0.0, 0.0, 0.0, 0.0, 0.0, 0.0, 0.0, 0.0, 0.0, 0.0, 0.0, 0.0, 0.0, 0.0, 0.0, 0.0, 0.0, 0.0, 0.0, 0.0, 0.0, 0.0, 0.0, 0.0, 0.0, 0.0, 0.0, 0.0, 0.0, 0.0, 0.0, 0.0, 0.0, 0.0, 0.0, 0.0, 0.0, 0.0, 0.0, 0.0, 0.0, 0.0, 0.0, 0.0, 0.0, 0.0, 0.0, 0.0, 0.0, 0.0, 0.0, 0.0, 0.0, 0.0, 0.0, 0.0, 0.0, 0.0, 0.0, 0.0, 0.0, 0.0, 0.0, 0.0, 0.0, 0.0, 0.0, 0.0, 0.0, 0.0, 0.0, 0.0, 0.0, 0.0, 0.0, 0.0, 0.0, 0.0, 0.0, 0.0, 0.0, 0.0, 0.0, 0.0, 0.0, 0.0, 0.0, 0.0, 0.0, 0.0, 0.0, 0.0, 0.0, 0.0, 0.0, 0.0, 0.0, 0.0, 0.0, 0.0, 0.0, 0.0, 0.0, 0.0, 0.0, 0.0, 0.0, 0.0, 0.0, 0.0, 0.0, 0.0, 0.0, 0.0, 0.0, 0.0, 0.0, 0.0, 0.0, 0.0, 0.0, 0.0, 0.0, 0.0, 0.0, 0.0, 0.0, 0.0, 0.0, 0.0, 0.0, 0.0, 0.0, 0.0, 0.0, 0.0, 0.0, 0.0, 0.0, 0.0, 0.0, 0.0, 0.0, 0.0, 0.0, 0.0, 0.0, 0.0, 0.0, 0.0, 0.0, 0.0, 0.0, 0.0, 0.0, 0.0, 0.0, 0.0, 0.0, 0.0, 0.0, 0.0, 0.0, 0.0, 0.0, 0.0, 0.0, 0.0, 0.0, 0.0, 0.0, 0.0, 0.0, 0.0, 0.0, 0.0, 0.0, 0.0, 0.0, 0.0, 0.0, 0.0, 0.0, 0.0, 0.0, 0.0, 0.0, 0.0, 0.0, 0.0, 0.0, 0.0, 0.0, 0.0, 0.0, 0.0, 0.0, 0.0, 0.0, 0.0, 0.0, 0.0, 0.0, 0.0, 0.0, 0.0, 0.0, 0.0, 0.0, 0.0, 0.0, 0.0, 0.0, 0.0, 0.0, 0.0, 0.0, 0.0, 0.0, 0.0, 0.0, 0.0, 0.0, 0.0, 0.0, 0.0, 0.0, 0.0, 0.0, 0.0, 0.0, 0.0, 0.0, 0.0, 0.0, 0.0, 0.0, 0.0, 0.0, 0.0, 0.0, 0.0, 0.0, 0.0, 0.0, 0.0, 0.0, 0.0, 0.0, 0.0, 0.0, 0.0, 0.0, 0.0, 0.0, 0.0, 0.0, 0.0, 0.0, 0.0, 0.0, 0.0, 0.0, 0.0, 0.0, 0.0, 0.0, 0.0, 0.0, 0.0, 0.0, 0.0, 0.0, 0.0, 0.0, 0.0, 0.0, 0.0, 0.0, 0.0, 0.0, 0.0, 0.0, 0.0, 0.0, 0.0, 0.0, 0.0, 0.0, 0.0, 0.0, 0.0, 0.0, 0.0, 0.0, 0.0, 0.0, 0.0, 0.0, 0.0, 0.0, 0.0, 0.0, 0.0, 0.0, 0.0, 0.0, 0.0, 0.0, 0.0, 0.0, 0.0, 0.0, 0.0, 0.0, 0.0, 0.0, 0.0, 0.0, 0.0, 0.0, 0.0, 0.0, 0.0, 0.0, 0.0, 0.0, 0.0, 0.0, 0.0, 0.0, 0.0, 0.0, 0.0, 0.0, 0.0, 0.0, 0.0, 0.0, 0.0, 0.0, 0.0, 0.0, 0.0, 0.0, 0.0, 0.0, 0.0, 0.0, 0.0, 0.0, 0.0, 0.0, 0.0, 0.0, 0.0, 0.0, 0.0, 0.0, 0.0, 0.0, 0.0, 0.0, 0.0, 0.0, 0.0, 0.0, 0.0, 0.0, 0.0, 0.0, 0.0, 0.0, 0.0, 0.0, 0.0, 0.0, 0.0, 0.0, 0.0, 0.0, 0.0, 0.0, 0.0, 0.0, 0.0, 0.0, 0.0, 0.0, 0.0, 0.0, 0.0, 0.0, 0.0, 0.0, 0.0, 0.0, 0.0, 0.0, 0.0, 0.0, 0.0, 0.0, 0.0, 0.0, 0.0, 0.0, 0.0, 0.0, 0.0, 0.0, 0.0, 0.0, 0.0, 0.0, 0.0, 0.0, 0.0, 0.0, 0.0, 0.0, 0.0, 0.0, 0.0, 0.0, 0.0, 0.0, 0.0, 0.0, 0.0, 0.0, 0.0, 0.0, 0.0, 0.0, 0.0, 0.0, 0.0, 0.0, 0.0, 0.0, 0.0, 0.0, 0.0, 0.0, 0.0, 0.0, 0.0, 0.0, 0.0, 0.0, 0.0, 0.0, 0.0, 0.0, 0.0, 0.0, 0.0, 0.0, 0.0, 0.0, 0.0, 0.0, 0.0, 0.0, 0.0, 0.0, 0.0, 0.0, 0.0, 0.0, 0.0, 0.0, 0.0, 0.0, 0.0, 0.0, 0.0, 0.0, 0.0, 0.0, 0.0, 0.0, 0.0, 0.0, 0.0, 0.0, 0.0, 0.0, 0.0, 0.0, 0.0, 0.0, 0.0, 0.0, 0.0, 0.0, 0.0, 0.0, 0.0, 0.0, 0.0, 0.0, 0.0, 0.0, 0.0, 0.0, 0.0, 0.0, 0.0, 0.0, 0.0, 0.0, 0.0, 0.0, 0.0, 0.0, 0.0, 0.0, 0.0, 0.0, 0.0, 0.0, 0.0, 0.0, 0.0, 0.0, 0.0, 0.0, 0.0, 0.0, 0.0, 0.0, 0.0, 0.0, 0.0, 0.0, 0.0, 0.0, 0.0, 0.0, 0.0, 0.0, 0.0, 0.0, 0.0, 0.0, 0.0, 0.0, 0.0, 0.0, 0.0, 0.0, 0.0, 0.0, 0.0, 0.0, 0.0, 0.0, 0.0, 0.0, 0.0, 0.0, 0.0, 0.0, 0.0, 0.0, 0.0, 0.0, 0.0, 0.0, 0.0, 0.0, 0.0, 0.0, 0.0, 0.0, 0.0, 0.0, 0.0, 0.0, 0.0, 0.0, 0.0, 0.0, 0.0, 0.0, 0.0, 0.0, 0.0, 0.0, 0.0, 0.0, 0.0, 0.0, 0.0, 0.0, 0.0, 0.0, 0.0, 0.0, 0.0, 0.0, 0.0, 0.0, 0.0, 0.0, 0.0, 0.0, 0.0, 0.0, 0.0, 0.0, 0.0, 0.0, 0.0, 0.0, 0.0, 0.0, 0.0, 0.0, 0.0, 0.0, 0.0, 0.0, 0.0, 0.0, 0.0, 0.0, 0.0, 0.0, 0.0, 0.0, 0.0, 0.0, 0.0, 0.0, 0.0, 0.0, 0.0, 0.0, 0.0, 0.0, 0.0, 0.0, 0.0, 0.0, 0.0, 0.0, 0.0, 0.0, 0.0, 0.0, 0.0, 0.0, 0.0, 0.0, 0.0, 0.0, 0.0, 0.0, 0.0, 0.0, 0.0, 0.0, 0.0, 0.0, 0.0, 0.0, 0.0, 0.0, 0.0, 0.0, 0.0, 0.0, 0.0, 0.0, 0.0, 0.0, 0.0, 0.0, 0.0, 0.0, 0.0, 0.0, 0.0, 0.0, 0.0, 0.0, 0.0, 0.0, 0.0, 0.0, 0.0, 0.0, 0.0, 0.0, 0.0, 0.0, 0.0, 0.0, 0.0, 0.0, 0.0, 0.0, 0.0, 0.0, 0.0, 0.0, 0.0, 0.0, 0.0, 0.0, 0.0, 0.0, 0.0, 0.0, 0.0, 0.0, 0.0, 0.0, 0.0, 0.0, 0.0, 0.0, 0.0, 0.0, 0.0, 0.0, 0.0, 0.0, 0.0, 0.0, 0.0, 0.0, 0.0, 0.0, 0.0, 0.0, 0.0, 0.0, 0.0, 0.0, 0.0, 0.0, 0.0, 0.0, 0.0, 0.0, 0.0, 0.0, 0.0, 0.0, 0.0, 0.0, 0.0, 0.0, 0.0, 0.0, 0.0, 0.0, 0.0, 0.0, 0.0, 0.0, 0.0, 0.0, 0.0, 0.0, 0.0, 0.0, 0.0, 0.0, 0.0, 0.0, 0.0, 0.0, 0.0, 0.0, 0.0, 0.0, 0.0, 0.0, 0.0, 0.0, 0.0, 0.0, 0.0, 0.0, 0.0, 0.0, 0.0, 0.0, 0.0, 0.0, 0.0, 0.0, 0.0, 0.0, 0.0, 0.0, 0.0, 0.0, 0.0, 0.0, 0.0, 0.0, 0.0, 0.0, 0.0, 0.0, 0.0, 0.0, 0.0, 0.0, 0.0, 0.0, 0.0, 0.0, 0.0, 0.0, 0.0, 0.0, 0.0, 0.0, 0.0, 0.0, 0.0, 0.0, 0.0, 0.0, 0.0, 0.0, 0.0, 0.0, 0.0, 0.0, 0.0, 0.0, 0.0, 0.0, 0.0, 0.0, 0.0, 0.0, 0.0, 0.0, 0.0, 0.0, 0.0, 0.0, 0.0, 0.0, 0.0, 0.0, 0.0, 0.0, 0.0, 0.0, 0.0, 0.0, 0.0, 0.0, 0.0, 0.0, 0.0, 0.0, 0.0, 0.0, 0.0, 0.0, 0.0, 0.0, 0.0, 0.0, 0.0, 0.0, 0.0, 0.0, 0.0, 0.0, 0.0, 0.0, 0.0, 0.0, 0.0, 0.0, 0.0, 0.0, 0.0, 0.0, 0.0, 0.0, 0.0, 0.0, 0.0, 0.0, 0.0, 0.0, 0.0, 0.0, 0.0, 0.0, 0.0, 0.0, 0.0, 0.0, 0.0, 0.0, 0.0, 0.0, 0.0, 0.0, 0.0, 0.0, 0.0, 0.0, 0.0, 0.0, 0.0, 0.0, 0.0, 0.0, 0.0, 0.0, 0.0, 0.0, 0.0, 0.0, 0.0, 0.0, 0.0, 0.0, 0.0, 0.0, 0.0, 0.0, 0.0, 0.0, 0.0, 0.0, 0.0, 0.0, 0.0, 0.0, 0.0, 0.0, 0.0, 0.0, 0.0, 0.0, 0.0, 0.0, 0.0, 0.0, 0.0, 0.0, 0.0, 0.0, 0.0, 0.0, 0.0, 0.0, 0.0, 0.0, 0.0, 0.0, 0.0, 0.0, 0.0, 0.0, 0.0, 0.0, 0.0, 0.0, 0.0, 0.0, 0.0, 0.0, 0.0, 0.0, 0.0, 0.0, 0.0, 0.0, 0.0, 0.0, 0.0, 0.0, 0.0, 0.0, 0.0, 0.0, 0.0, 0.0, 0.0, 0.0, 0.0, 0.0, 0.0, 0.0, 0.0, 0.0, 0.0, 0.0, 0.0, 0.0, 0.0, 0.0, 0.0, 0.0, 0.0, 0.0, 0.0, 0.0, 0.0, 0.0, 0.0, 0.0, 0.0, 0.0, 0.0, 0.0, 0.0, 0.0, 0.0, 0.0, 0.0, 0.0, 0.0, 0.0, 0.0, 0.0, 0.0, 0.0, 0.0, 0.0, 0.0, 0.0, 0.0, 0.0, 0.0, 0.0, 0.0, 0.0, 0.0, 0.0, 0.0, 0.0, 0.0, 0.0, 0.0, 0.0, 0.0, 0.0, 0.0, 0.0, 0.0, 0.0, 0.0, 0.0, 0.0, 0.0, 0.0, 0.0, 0.0, 0.0, 0.0, 0.0, 0.0, 0.0, 0.0, 0.0, 0.0, 0.0, 0.0, 0.0, 0.0, 0.0, 0.0, 0.0, 0.0, 0.0, 0.0, 0.0, 0.375, 0.0, 0.625, 0.0, 0.625, 0.25, 0.375, 0.25, 0.375, 0.25, 0.625, 0.25, 0.625, 0.5, 0.375, 0.5, 0.375, 0.5, 0.625, 0.5, 0.625, 0.75, 0.375, 0.75, 0.375, 0.75, 0.625, 0.75, 0.625, 1.0, 0.375, 1.0, 0.125, 0.5, 0.375, 0.5, 0.375, 0.75, 0.125, 0.75, 0.625, 0.5, 0.875, 0.5, 0.875, 0.75, 0.625, 0.75])
me_screenholder_010.use_remesh_fix_poles = True
me_screenholder_010.use_remesh_preserve_attributes = False
me_screenholder_010.use_mirror_vertex_groups = False
me_screenholder_010.update()

# ---- objects
ob_lefthandle_bottom = bpy.data.objects.new('LeftHandle_Bottom', me_screenholder_010)

# ---- transforms, parenting, visibility, modifiers, constraints
ob_lefthandle_bottom.location = (5.65, -2.457e-08, 2.6)
ob_lefthandle_bottom.rotation_euler = (0.0, 3.142, 0.0)
ob_lefthandle_bottom.scale = (-1.0, 1.0, -1.0)
ob_lefthandle_bottom.lineart.crease_threshold = 0.0

# ---- collection membership
col_collection.objects.link(ob_lefthandle_bottom)

# ---- scene / render settings (as saved in the file)
scene.frame_start = 1; scene.frame_end = 250; scene.frame_set(204)
scene.render.engine = 'BLENDER_EEVEE_NEXT'
scene.cycles.use_denoising = False
scene.cycles.samples = 128
scene.cycles.sampling_pattern = 'TABULATED_SOBOL'
scene.cycles.use_adaptive_sampling = False
scene.cycles.use_light_tree = False
scene.view_settings.view_transform = 'Filmic'
bpy.context.view_layer.update()

# ---- added for rendering (the .blend has no active camera and no usable light): camera, sun
cam_auto = bpy.data.cameras.new('AutoCamera')
cam_auto.lens = 50.0
cam_auto.sensor_width = 36.0
cam_auto.clip_end = 1000.0
ob_auto_camera = bpy.data.objects.new('AutoCamera', cam_auto)
scene.collection.objects.link(ob_auto_camera)
ob_auto_camera.location = (11.9057, -16.1674, 11.9449)
ob_auto_camera.rotation_euler = (1.09748, -7.21219e-08, 0.694738)
scene.camera = ob_auto_camera
light_auto_sun = bpy.data.lights.new('AutoSun', 'SUN')
light_auto_sun.energy = 3.0
light_auto_sun.angle = 0.0523599
ob_auto_sun = bpy.data.objects.new('AutoSun', light_auto_sun)
scene.collection.objects.link(ob_auto_sun)
ob_auto_sun.rotation_euler = (0.872665, 0.174533, 0.523599)
bpy.context.view_layer.update()
